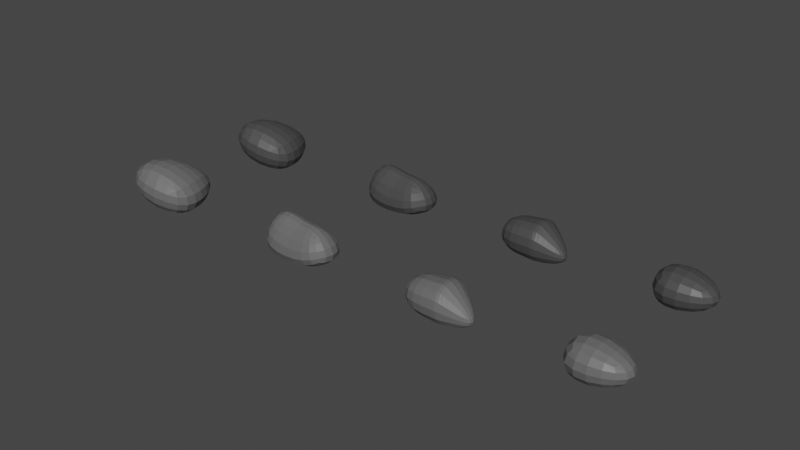 # Source: rocks.blend  (saved by Blender 3.4.6; exported with 4.5.12 LTS)
import bpy
from mathutils import Matrix  # noqa: F401  (used for matrix-valued properties, if any)

bpy.ops.wm.read_factory_settings(use_empty=True)
scene = bpy.context.scene
scene.name = 'Scene'

# ---- collections
col_collection = bpy.data.collections.new('Collection'); scene.collection.children.link(col_collection)

# ---- materials (node trees are filled in below, after node groups)
mat_rock2 = bpy.data.materials.new('rock2')
mat_rock2.alpha_threshold = 0.0
mat_rock2.use_transparent_shadow = False
mat_rock2.roughness = 0.5
mat_rock2.line_color = (0.0, 0.0, 0.0, 1.0)
mat_material = bpy.data.materials.new('Material')
mat_material.use_transparent_shadow = False

# ---- material node trees
mat_rock2.use_nodes = True; mat_rock2.node_tree.nodes.clear()
_N = mat_rock2.node_tree.nodes; _L = mat_rock2.node_tree.links
n0 = _N.new('ShaderNodeOutputMaterial'); n0.name = 'Material Output'; n0.location = (300, 300)
n1 = _N.new('ShaderNodeBsdfPrincipled'); n1.name = 'Principled BSDF'; n1.location = (10, 300)
n1.distribution = 'GGX'
n1.subsurface_method = 'RANDOM_WALK_SKIN'
n1.inputs[0].default_value = (0.06072, 0.06072, 0.06072, 1.0)
n1.inputs[3].default_value = 1.45
n1.inputs[27].default_value = (0.0, 0.0, 0.0, 1.0)
n1.inputs[28].default_value = 1.0
_L.new(n1.outputs[0], n0.inputs[0])
n0.is_active_output = True
mat_material.use_nodes = True; mat_material.node_tree.nodes.clear()
_N = mat_material.node_tree.nodes; _L = mat_material.node_tree.links
n0 = _N.new('ShaderNodeBsdfPrincipled'); n0.name = 'Principled BSDF'; n0.location = (10, 300)
n0.distribution = 'GGX'
n0.subsurface_method = 'RANDOM_WALK_SKIN'
n0.inputs[0].default_value = (0.1282, 0.1282, 0.1282, 1.0)
n0.inputs[3].default_value = 1.45
n0.inputs[27].default_value = (0.0, 0.0, 0.0, 1.0)
n0.inputs[28].default_value = 1.0
n1 = _N.new('ShaderNodeOutputMaterial'); n1.name = 'Material Output'; n1.location = (300, 300)
_L.new(n0.outputs[0], n1.inputs[0])
n1.is_active_output = True

# ---- world
world_world = bpy.data.worlds.new('World'); scene.world = world_world
world_world.use_nodes = True; world_world.node_tree.nodes.clear()
_N = world_world.node_tree.nodes; _L = world_world.node_tree.links
n0 = _N.new('ShaderNodeOutputWorld'); n0.name = 'World Output'; n0.location = (300, 300)
n1 = _N.new('ShaderNodeBackground'); n1.name = 'Background'; n1.location = (10, 300)
n1.inputs[0].default_value = (0.05088, 0.05088, 0.05088, 1.0)
_L.new(n1.outputs[0], n0.inputs[0])
n0.is_active_output = True
world_world.color = (0.05088, 0.05088, 0.05088)
world_world.use_sun_shadow = False
world_world.sun_shadow_jitter_overblur = 0.0

# ---- meshes
me_cube = bpy.data.meshes.new('Cube')
me_cube.from_pydata([(1.0, 0.494, 0.2126), (1.0, 0.494, -0.494), (1.0, -0.494, 0.2126), (1.0, -0.494, -0.494), (-1.0, 1.0, 0.7186), (-1.0, 1.0, -1.0), (-1.0, -1.0, 0.7186), (-1.0, -1.0, -1.0)], [], [(0, 4, 6, 2), (3, 2, 6, 7), (7, 6, 4, 5), (5, 1, 3, 7), (1, 0, 2, 3), (5, 4, 0, 1)])
_uv = me_cube.uv_layers.new(name='UVMap')
_uv.uv.foreach_set('vector', [0.625, 0.5, 0.875, 0.5, 0.875, 0.75, 0.625, 0.75, 0.375, 0.75, 0.625, 0.75, 0.625, 1.0, 0.375, 1.0, 0.375, 0.0, 0.625, 0.0, 0.625, 0.25, 0.375, 0.25, 0.125, 0.5, 0.375, 0.5, 0.375, 0.75, 0.125, 0.75, 0.375, 0.5, 0.625, 0.5, 0.625, 0.75, 0.375, 0.75, 0.375, 0.25, 0.625, 0.25, 0.625, 0.5, 0.375, 0.5])
me_cube.materials.append(mat_rock2)
me_cube.use_mirror_vertex_groups = False
me_cube.update()
me_cube_001 = bpy.data.meshes.new('Cube.001')
me_cube_001.from_pydata([(0.3544, 0.6983, 0.3544), (0.3544, 0.6983, -0.3544), (0.6983, -0.6983, 0.6983), (0.6983, -0.6983, -0.6983), (-0.3544, 0.6983, 0.3544), (-0.3544, 0.6983, -0.3544), (-0.6983, -0.6983, 0.6983), (-0.6983, -0.6983, -0.6983), (1.601, -0.0811, -0.07037), (1.601, -0.0811, -0.3475), (1.601, -0.3582, -0.07037), (1.601, -0.3582, -0.3475), (0.6983, 0.6983, 0.6983), (0.6983, 0.6983, -0.6983), (0.6983, -0.6983, 0.6983), (0.6983, -0.6983, -0.6983)], [], [(0, 4, 6, 2), (3, 2, 6, 7), (7, 6, 4, 5), (5, 1, 3, 7), (2, 3, 15, 14), (5, 4, 0, 1), (9, 8, 10, 11), (1, 0, 12, 13), (3, 1, 13, 15), (0, 2, 14, 12), (8, 9, 13, 12), (11, 10, 14, 15), (10, 8, 12, 14), (9, 11, 15, 13)])
_uv = me_cube_001.uv_layers.new(name='UVMap')
_uv.uv.foreach_set('vector', [0.625, 0.5, 0.875, 0.5, 0.875, 0.75, 0.625, 0.75, 0.375, 0.75, 0.625, 0.75, 0.625, 1.0, 0.375, 1.0, 0.375, 0.0, 0.625, 0.0, 0.625, 0.25, 0.375, 0.25, 0.125, 0.5, 0.375, 0.5, 0.375, 0.75, 0.125, 0.75, 0.0, 0.0, 0.0, 0.0, 0.0, 0.0, 0.0, 0.0, 0.375, 0.25, 0.625, 0.25, 0.625, 0.5, 0.375, 0.5, 0.4752, 0.6002, 0.5248, 0.6002, 0.5248, 0.6498, 0.4752, 0.6498, 0.0, 0.0, 0.0, 0.0, 0.0, 0.0, 0.0, 0.0, 0.375, 0.75, 0.375, 0.5, 0.375, 0.5, 0.375, 0.75, 0.625, 0.5, 0.625, 0.75, 0.625, 0.75, 0.625, 0.5, 0.5248, 0.6002, 0.4752, 0.6002, 0.375, 0.5, 0.625, 0.5, 0.4752, 0.6498, 0.5248, 0.6498, 0.625, 0.75, 0.375, 0.75, 0.5248, 0.6498, 0.5248, 0.6002, 0.625, 0.5, 0.625, 0.75, 0.4752, 0.6002, 0.4752, 0.6498, 0.375, 0.75, 0.375, 0.5])
me_cube_001.materials.append(mat_rock2)
me_cube_001.use_mirror_vertex_groups = False
me_cube_001.update()
me_cube_002 = bpy.data.meshes.new('Cube.002')
me_cube_002.from_pydata([(0.253, 0.253, 0.5892), (1.0, 1.0, -0.6226), (0.253, -0.253, 0.5892), (1.0, -1.0, -0.6226), (-0.253, 0.253, 0.5892), (-1.0, 1.0, -0.6226), (-0.253, -0.253, 0.5892), (-1.0, -1.0, -0.6226), (-1.913, 1.0, -0.05949), (-1.913, -1.0, -0.05949), (-1.166, -0.253, 1.152), (-1.166, 0.253, 1.152)], [], [(0, 4, 6, 2), (3, 2, 6, 7), (7, 6, 10, 9), (5, 1, 3, 7), (1, 0, 2, 3), (5, 4, 0, 1), (9, 10, 11, 8), (5, 7, 9, 8), (6, 4, 11, 10), (4, 5, 8, 11)])
_uv = me_cube_002.uv_layers.new(name='UVMap')
_uv.uv.foreach_set('vector', [0.625, 0.5, 0.875, 0.5, 0.875, 0.75, 0.625, 0.75, 0.375, 0.75, 0.625, 0.75, 0.625, 1.0, 0.375, 1.0, 0.375, 1.0, 0.625, 1.0, 0.625, 1.0, 0.375, 1.0, 0.125, 0.5, 0.375, 0.5, 0.375, 0.75, 0.125, 0.75, 0.375, 0.5, 0.625, 0.5, 0.625, 0.75, 0.375, 0.75, 0.375, 0.25, 0.625, 0.25, 0.625, 0.5, 0.375, 0.5, 0.375, 0.0, 0.625, 0.0, 0.625, 0.25, 0.375, 0.25, 0.125, 0.5, 0.125, 0.75, 0.125, 0.75, 0.125, 0.5, 0.875, 0.75, 0.875, 0.5, 0.875, 0.5, 0.875, 0.75, 0.625, 0.25, 0.375, 0.25, 0.375, 0.25, 0.625, 0.25])
me_cube_002.materials.append(mat_rock2)
me_cube_002.use_mirror_vertex_groups = False
me_cube_002.update()
me_cube_003 = bpy.data.meshes.new('Cube.003')
me_cube_003.from_pydata([(1.0, 1.0, 1.0), (1.0, 1.0, -1.0), (1.0, -1.0, 1.0), (1.0, -1.0, -1.0), (-2.15, 0.4896, 0.8678), (-2.15, 0.4896, -1.132), (-2.15, -1.51, 0.8678), (-2.15, -1.51, -1.132), (0.2952, -0.2952, 1.786), (-0.2952, -0.2952, 1.786), (0.2952, 0.2952, 1.786), (-0.2952, 0.2952, 1.786)], [], [(6, 2, 8, 9), (3, 2, 6, 7), (7, 6, 4, 5), (5, 1, 3, 7), (1, 0, 2, 3), (5, 4, 0, 1), (10, 11, 9, 8), (4, 6, 9, 11), (2, 0, 10, 8), (0, 4, 11, 10)])
_uv = me_cube_003.uv_layers.new(name='UVMap')
_uv.uv.foreach_set('vector', [0.625, 1.0, 0.625, 0.75, 0.625, 0.75, 0.625, 1.0, 0.375, 0.75, 0.625, 0.75, 0.625, 1.0, 0.375, 1.0, 0.375, 0.0, 0.625, 0.0, 0.625, 0.25, 0.375, 0.25, 0.125, 0.5, 0.375, 0.5, 0.375, 0.75, 0.125, 0.75, 0.375, 0.5, 0.625, 0.5, 0.625, 0.75, 0.375, 0.75, 0.375, 0.25, 0.625, 0.25, 0.625, 0.5, 0.375, 0.5, 0.625, 0.5, 0.875, 0.5, 0.875, 0.75, 0.625, 0.75, 0.625, 0.25, 0.625, 0.0, 0.625, 0.0, 0.625, 0.25, 0.625, 0.75, 0.625, 0.5, 0.625, 0.5, 0.625, 0.75, 0.625, 0.5, 0.625, 0.25, 0.625, 0.25, 0.625, 0.5])
me_cube_003.materials.append(mat_rock2)
me_cube_003.use_mirror_vertex_groups = False
me_cube_003.update()
me_cube_004 = bpy.data.meshes.new('Cube.004')
me_cube_004.from_pydata([(1.0, 0.494, 0.2126), (1.0, 0.494, -0.494), (1.0, -0.494, 0.2126), (1.0, -0.494, -0.494), (-1.0, 1.0, 0.7186), (-1.0, 1.0, -1.0), (-1.0, -1.0, 0.7186), (-1.0, -1.0, -1.0)], [], [(0, 4, 6, 2), (3, 2, 6, 7), (7, 6, 4, 5), (5, 1, 3, 7), (1, 0, 2, 3), (5, 4, 0, 1)])
_uv = me_cube_004.uv_layers.new(name='UVMap')
_uv.uv.foreach_set('vector', [0.625, 0.5, 0.875, 0.5, 0.875, 0.75, 0.625, 0.75, 0.375, 0.75, 0.625, 0.75, 0.625, 1.0, 0.375, 1.0, 0.375, 0.0, 0.625, 0.0, 0.625, 0.25, 0.375, 0.25, 0.125, 0.5, 0.375, 0.5, 0.375, 0.75, 0.125, 0.75, 0.375, 0.5, 0.625, 0.5, 0.625, 0.75, 0.375, 0.75, 0.375, 0.25, 0.625, 0.25, 0.625, 0.5, 0.375, 0.5])
me_cube_004.materials.append(mat_material)
me_cube_004.use_mirror_vertex_groups = False
me_cube_004.update()
me_cube_005 = bpy.data.meshes.new('Cube.005')
me_cube_005.from_pydata([(0.3544, 0.6983, 0.3544), (0.3544, 0.6983, -0.3544), (0.6983, -0.6983, 0.6983), (0.6983, -0.6983, -0.6983), (-0.3544, 0.6983, 0.3544), (-0.3544, 0.6983, -0.3544), (-0.6983, -0.6983, 0.6983), (-0.6983, -0.6983, -0.6983), (1.601, -0.0811, -0.07037), (1.601, -0.0811, -0.3475), (1.601, -0.3582, -0.07037), (1.601, -0.3582, -0.3475), (0.6983, 0.6983, 0.6983), (0.6983, 0.6983, -0.6983), (0.6983, -0.6983, 0.6983), (0.6983, -0.6983, -0.6983)], [], [(0, 4, 6, 2), (3, 2, 6, 7), (7, 6, 4, 5), (5, 1, 3, 7), (2, 3, 15, 14), (5, 4, 0, 1), (9, 8, 10, 11), (1, 0, 12, 13), (3, 1, 13, 15), (0, 2, 14, 12), (8, 9, 13, 12), (11, 10, 14, 15), (10, 8, 12, 14), (9, 11, 15, 13)])
_uv = me_cube_005.uv_layers.new(name='UVMap')
_uv.uv.foreach_set('vector', [0.625, 0.5, 0.875, 0.5, 0.875, 0.75, 0.625, 0.75, 0.375, 0.75, 0.625, 0.75, 0.625, 1.0, 0.375, 1.0, 0.375, 0.0, 0.625, 0.0, 0.625, 0.25, 0.375, 0.25, 0.125, 0.5, 0.375, 0.5, 0.375, 0.75, 0.125, 0.75, 0.0, 0.0, 0.0, 0.0, 0.0, 0.0, 0.0, 0.0, 0.375, 0.25, 0.625, 0.25, 0.625, 0.5, 0.375, 0.5, 0.4752, 0.6002, 0.5248, 0.6002, 0.5248, 0.6498, 0.4752, 0.6498, 0.0, 0.0, 0.0, 0.0, 0.0, 0.0, 0.0, 0.0, 0.375, 0.75, 0.375, 0.5, 0.375, 0.5, 0.375, 0.75, 0.625, 0.5, 0.625, 0.75, 0.625, 0.75, 0.625, 0.5, 0.5248, 0.6002, 0.4752, 0.6002, 0.375, 0.5, 0.625, 0.5, 0.4752, 0.6498, 0.5248, 0.6498, 0.625, 0.75, 0.375, 0.75, 0.5248, 0.6498, 0.5248, 0.6002, 0.625, 0.5, 0.625, 0.75, 0.4752, 0.6002, 0.4752, 0.6498, 0.375, 0.75, 0.375, 0.5])
me_cube_005.materials.append(mat_material)
me_cube_005.use_mirror_vertex_groups = False
me_cube_005.update()
me_cube_006 = bpy.data.meshes.new('Cube.006')
me_cube_006.from_pydata([(0.253, 0.253, 0.5892), (1.0, 1.0, -0.6226), (0.253, -0.253, 0.5892), (1.0, -1.0, -0.6226), (-0.253, 0.253, 0.5892), (-1.0, 1.0, -0.6226), (-0.253, -0.253, 0.5892), (-1.0, -1.0, -0.6226), (-1.913, 1.0, -0.05949), (-1.913, -1.0, -0.05949), (-1.166, -0.253, 1.152), (-1.166, 0.253, 1.152)], [], [(0, 4, 6, 2), (3, 2, 6, 7), (7, 6, 10, 9), (5, 1, 3, 7), (1, 0, 2, 3), (5, 4, 0, 1), (9, 10, 11, 8), (5, 7, 9, 8), (6, 4, 11, 10), (4, 5, 8, 11)])
_uv = me_cube_006.uv_layers.new(name='UVMap')
_uv.uv.foreach_set('vector', [0.625, 0.5, 0.875, 0.5, 0.875, 0.75, 0.625, 0.75, 0.375, 0.75, 0.625, 0.75, 0.625, 1.0, 0.375, 1.0, 0.375, 1.0, 0.625, 1.0, 0.625, 1.0, 0.375, 1.0, 0.125, 0.5, 0.375, 0.5, 0.375, 0.75, 0.125, 0.75, 0.375, 0.5, 0.625, 0.5, 0.625, 0.75, 0.375, 0.75, 0.375, 0.25, 0.625, 0.25, 0.625, 0.5, 0.375, 0.5, 0.375, 0.0, 0.625, 0.0, 0.625, 0.25, 0.375, 0.25, 0.125, 0.5, 0.125, 0.75, 0.125, 0.75, 0.125, 0.5, 0.875, 0.75, 0.875, 0.5, 0.875, 0.5, 0.875, 0.75, 0.625, 0.25, 0.375, 0.25, 0.375, 0.25, 0.625, 0.25])
me_cube_006.materials.append(mat_material)
me_cube_006.use_mirror_vertex_groups = False
me_cube_006.update()
me_cube_007 = bpy.data.meshes.new('Cube.007')
me_cube_007.from_pydata([(1.0, 1.0, 1.0), (1.0, 1.0, -1.0), (1.0, -1.0, 1.0), (1.0, -1.0, -1.0), (-2.15, 0.4896, 0.8678), (-2.15, 0.4896, -1.132), (-2.15, -1.51, 0.8678), (-2.15, -1.51, -1.132), (0.2952, -0.2952, 1.786), (-0.2952, -0.2952, 1.786), (0.2952, 0.2952, 1.786), (-0.2952, 0.2952, 1.786)], [], [(6, 2, 8, 9), (3, 2, 6, 7), (7, 6, 4, 5), (5, 1, 3, 7), (1, 0, 2, 3), (5, 4, 0, 1), (10, 11, 9, 8), (4, 6, 9, 11), (2, 0, 10, 8), (0, 4, 11, 10)])
_uv = me_cube_007.uv_layers.new(name='UVMap')
_uv.uv.foreach_set('vector', [0.625, 1.0, 0.625, 0.75, 0.625, 0.75, 0.625, 1.0, 0.375, 0.75, 0.625, 0.75, 0.625, 1.0, 0.375, 1.0, 0.375, 0.0, 0.625, 0.0, 0.625, 0.25, 0.375, 0.25, 0.125, 0.5, 0.375, 0.5, 0.375, 0.75, 0.125, 0.75, 0.375, 0.5, 0.625, 0.5, 0.625, 0.75, 0.375, 0.75, 0.375, 0.25, 0.625, 0.25, 0.625, 0.5, 0.375, 0.5, 0.625, 0.5, 0.875, 0.5, 0.875, 0.75, 0.625, 0.75, 0.625, 0.25, 0.625, 0.0, 0.625, 0.0, 0.625, 0.25, 0.625, 0.75, 0.625, 0.5, 0.625, 0.5, 0.625, 0.75, 0.625, 0.5, 0.625, 0.25, 0.625, 0.25, 0.625, 0.5])
me_cube_007.materials.append(mat_material)
me_cube_007.use_mirror_vertex_groups = False
me_cube_007.update()

# ---- objects
ob_cube = bpy.data.objects.new('Cube', me_cube)
ob_cube_001 = bpy.data.objects.new('Cube.001', me_cube_001)
ob_cube_002 = bpy.data.objects.new('Cube.002', me_cube_002)
ob_cube_003 = bpy.data.objects.new('Cube.003', me_cube_003)
ob_cube_004 = bpy.data.objects.new('Cube.004', me_cube_004)
ob_cube_005 = bpy.data.objects.new('Cube.005', me_cube_005)
ob_cube_006 = bpy.data.objects.new('Cube.006', me_cube_006)
ob_cube_007 = bpy.data.objects.new('Cube.007', me_cube_007)

# ---- transforms, parenting, visibility, modifiers, constraints
ob_cube.location = (-0.04506, 0.0, 0.1968)
ob_cube.scale = (1.206, 1.206, 1.206)
ob_cube.lock_rotations_4d = False
ob_cube.empty_display_type = 'ARROWS'
ob_cube.lineart.crease_threshold = 0.0
_m = ob_cube.modifiers.new('Subdivision', 'SUBSURF')
ob_cube_001.location = (-5.862, 0.0, 0.0)
ob_cube_001.scale = (1.206, 1.206, 1.206)
ob_cube_001.lock_rotations_4d = False
ob_cube_001.empty_display_type = 'ARROWS'
ob_cube_001.lineart.crease_threshold = 0.0
_m = ob_cube_001.modifiers.new('Subdivision', 'SUBSURF')
ob_cube_002.location = (-10.25, 0.0003715, -0.02018)
ob_cube_002.rotation_euler = (-0.004699, -0.2148, -0.01733)
ob_cube_002.scale = (1.206, 1.206, 1.206)
ob_cube_002.lock_rotations_4d = False
ob_cube_002.empty_display_type = 'ARROWS'
ob_cube_002.lineart.crease_threshold = 0.0
_m = ob_cube_002.modifiers.new('Subdivision', 'SUBSURF')
ob_cube_003.location = (-17.01, 0.0, -0.3778)
ob_cube_003.rotation_euler = (-1.509, 0.154, 0.2465)
ob_cube_003.scale = (0.8778, 0.8778, 0.8778)
ob_cube_003.lock_rotations_4d = False
ob_cube_003.empty_display_type = 'ARROWS'
ob_cube_003.lineart.crease_threshold = 0.0
_m = ob_cube_003.modifiers.new('Subdivision', 'SUBSURF')
ob_cube_004.location = (-0.04506, -4.888, 0.1968)
ob_cube_004.scale = (1.206, 1.206, 1.206)
ob_cube_004.lock_rotations_4d = False
ob_cube_004.empty_display_type = 'ARROWS'
ob_cube_004.lineart.crease_threshold = 0.0
_m = ob_cube_004.modifiers.new('Subdivision', 'SUBSURF')
ob_cube_005.location = (-5.862, -4.888, 0.0)
ob_cube_005.scale = (1.206, 1.206, 1.206)
ob_cube_005.lock_rotations_4d = False
ob_cube_005.empty_display_type = 'ARROWS'
ob_cube_005.lineart.crease_threshold = 0.0
_m = ob_cube_005.modifiers.new('Subdivision', 'SUBSURF')
ob_cube_006.location = (-10.34, -4.887, 0.00226)
ob_cube_006.rotation_euler = (-0.004699, -0.2148, -0.01733)
ob_cube_006.scale = (1.206, 1.206, 1.206)
ob_cube_006.lock_rotations_4d = False
ob_cube_006.empty_display_type = 'ARROWS'
ob_cube_006.lineart.crease_threshold = 0.0
_m = ob_cube_006.modifiers.new('Subdivision', 'SUBSURF')
ob_cube_007.location = (-17.01, -4.888, -0.3778)
ob_cube_007.rotation_euler = (-1.509, 0.154, 0.2465)
ob_cube_007.scale = (0.8778, 0.8778, 0.8778)
ob_cube_007.lock_rotations_4d = False
ob_cube_007.empty_display_type = 'ARROWS'
ob_cube_007.lineart.crease_threshold = 0.0
_m = ob_cube_007.modifiers.new('Subdivision', 'SUBSURF')

# ---- collection membership
col_collection.objects.link(ob_cube)
col_collection.objects.link(ob_cube_001)
col_collection.objects.link(ob_cube_002)
col_collection.objects.link(ob_cube_003)
col_collection.objects.link(ob_cube_004)
col_collection.objects.link(ob_cube_005)
col_collection.objects.link(ob_cube_006)
col_collection.objects.link(ob_cube_007)

# ---- scene / render settings (as saved in the file)
scene.frame_start = 1; scene.frame_end = 250; scene.frame_set(1)
scene.render.engine = 'BLENDER_EEVEE_NEXT'
scene.cycles.sampling_pattern = 'TABULATED_SOBOL'
scene.cycles.use_light_tree = False
scene.view_settings.view_transform = 'Filmic'
bpy.context.view_layer.update()

# ---- added for rendering (the .blend has no active camera and no usable light): camera, sun
cam_auto = bpy.data.cameras.new('AutoCamera')
cam_auto.lens = 50.0
cam_auto.sensor_width = 36.0
cam_auto.clip_end = 1000.0
ob_auto_camera = bpy.data.objects.new('AutoCamera', cam_auto)
scene.collection.objects.link(ob_auto_camera)
ob_auto_camera.location = (11.4923, -26.9817, 16.5518)
ob_auto_camera.rotation_euler = (1.09748, -7.21219e-08, 0.694738)
scene.camera = ob_auto_camera
light_auto_sun = bpy.data.lights.new('AutoSun', 'SUN')
light_auto_sun.energy = 3.0
light_auto_sun.angle = 0.0523599
ob_auto_sun = bpy.data.objects.new('AutoSun', light_auto_sun)
scene.collection.objects.link(ob_auto_sun)
ob_auto_sun.rotation_euler = (0.872665, 0.174533, 0.523599)
bpy.context.view_layer.update()
